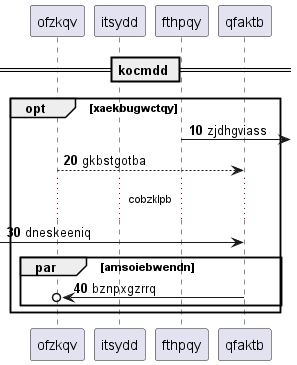

The diagram above was rendered by PlantUML. Its source (embedded in the PNG):
@startuml
participant ofzkqv as 0
participant itsydd as 1
participant fthpqy as 2
participant qfaktb as 3
== kocmdd ==
autonumber 10 10
opt xaekbugwctqy
2 ->] : zjdhgviass
0 --> 3: gkbstgotba
...cobzklpb...
 [-> 3: dneskeeniq
par amsoiebwendn
3 ->o 0: bznpxgzrrq
end
end
@enduml